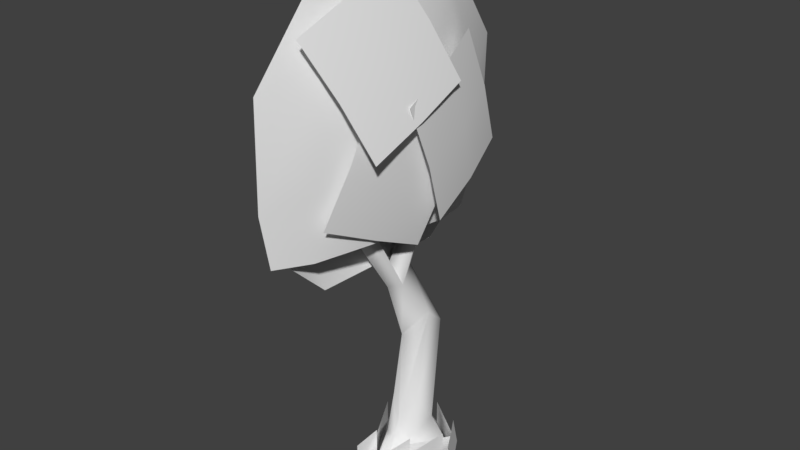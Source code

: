 # Source: Tree_03.blend  (saved by Blender 2.80.75; exported with 4.5.12 LTS)
import bpy
from mathutils import Matrix  # noqa: F401  (used for matrix-valued properties, if any)

bpy.ops.wm.read_factory_settings(use_empty=True)
scene = bpy.context.scene
scene.name = 'Scene'

# ---- collections
col_collection_1 = bpy.data.collections.new('Collection 1'); scene.collection.children.link(col_collection_1)
col_collection_2 = bpy.data.collections.new('Collection 2'); scene.collection.children.link(col_collection_2)

# ---- world
world_world = bpy.data.worlds.new('World'); scene.world = world_world
world_world.color = (0.05088, 0.05088, 0.05088)
world_world.use_sun_shadow = False
world_world.sun_shadow_jitter_overblur = 0.0
world_world.cycles.sampling_method = 'MANUAL'

# ---- meshes
me_plane_001 = bpy.data.meshes.new('Plane.001')
me_plane_001.from_pydata([(-0.8404, -0.8404, -0.05189), (0.8404, -0.8404, -0.05189), (-0.8404, 0.8404, -0.05189), (0.8404, 0.8404, -0.05189), (-0.8404, 0.0, -0.002303), (1.421e-10, -0.8404, -0.002303), (0.8404, 0.0, -0.002303), (1.421e-10, 0.8404, -0.002303), (6.876e-09, 0.0, 0.08689)], [], [(8, 6, 3, 7), (4, 8, 7, 2), (0, 5, 8, 4), (5, 1, 6, 8)])
me_plane_001.polygons.foreach_set('use_smooth', [True] * 4)
_uv = me_plane_001.uv_layers.new(name='UVMap')
_uv.uv.foreach_set('vector', [0.3613, 0.2334, 0.3613, 0.1409, 0.4539, 0.1408, 0.4538, 0.2334, 0.3613, 0.3259, 0.3613, 0.2334, 0.4538, 0.2334, 0.4539, 0.326, 0.2687, 0.326, 0.2689, 0.2334, 0.3613, 0.2334, 0.3613, 0.3259, 0.2689, 0.2334, 0.2687, 0.1408, 0.3613, 0.1409, 0.3613, 0.2334])
me_plane_001.use_remesh_preserve_volume = False
me_plane_001.use_remesh_preserve_attributes = False
me_plane_001.use_mirror_vertex_groups = False
me_plane_001.update()
me_plane = bpy.data.meshes.new('Plane')
me_plane.from_pydata([(-0.8404, -0.8404, -0.05189), (0.8404, -0.8404, -0.05189), (-0.8404, 0.8404, -0.05189), (0.8404, 0.8404, -0.05189), (-0.8404, 0.0, -0.002303), (1.421e-10, -0.8404, -0.002303), (0.8404, 0.0, -0.002303), (1.421e-10, 0.8404, -0.002303), (6.876e-09, 0.0, 0.08689)], [], [(8, 6, 3, 7), (4, 8, 7, 2), (0, 5, 8, 4), (5, 1, 6, 8)])
me_plane.polygons.foreach_set('use_smooth', [True] * 4)
_uv = me_plane.uv_layers.new(name='UVMap')
_uv.uv.foreach_set('vector', [0.3613, 0.2334, 0.3613, 0.1409, 0.4539, 0.1408, 0.4538, 0.2334, 0.3613, 0.3259, 0.3613, 0.2334, 0.4538, 0.2334, 0.4539, 0.326, 0.2687, 0.326, 0.2689, 0.2334, 0.3613, 0.2334, 0.3613, 0.3259, 0.2689, 0.2334, 0.2687, 0.1408, 0.3613, 0.1409, 0.3613, 0.2334])
me_plane.use_remesh_preserve_volume = False
me_plane.use_remesh_preserve_attributes = False
me_plane.use_mirror_vertex_groups = False
me_plane.update()
me_circle_001 = bpy.data.meshes.new('Circle.001')
me_circle_001.from_pydata([(9.13e-09, 0.6171, 0.0), (-0.5869, 0.1907, 0.0), (-0.211, -0.4908, 0.0), (0.2935, -0.3751, 0.0), (0.5869, 0.1907, 0.0), (0.187, -0.9308, 0.0), (-0.187, -0.9308, 0.0), (0.2935, -0.3751, 0.3259), (0.5869, 0.1907, 0.2758), (0.2935, -0.3751, 0.4198), (0.187, -0.9308, 0.3696), (9.13e-09, 0.6171, 0.3525), (0.5869, 0.1907, 0.3525), (-0.211, -0.4908, 0.3918), (-0.187, -0.9308, 0.3918), (-0.5869, 0.1907, 0.3294), (-0.211, -0.4908, 0.3294), (0.5733, 0.01268, 0.0), (0.4669, -0.543, 0.0), (0.5733, 0.01268, 0.4198), (0.4669, -0.543, 0.3696), (-0.0001573, -1.143, 0.0), (-0.09045, -0.6265, 0.0), (-0.0001573, -1.143, 0.1804), (-0.09045, -0.6265, 0.1804), (0.1328, -1.077, 0.0), (-0.2234, -0.6923, 0.0), (0.1328, -1.077, 0.1804), (-0.2234, -0.6923, 0.1804), (-0.191, -0.6024, 0.108), (-0.191, -1.158, 0.2145), (0.2288, -0.6024, 0.108), (0.1786, -1.158, 0.2145), (0.1616, -0.7848, 0.3123), (0.7161, -0.7368, 0.2105), (0.1039, -0.3893, 0.1842), (0.6653, -0.3885, 0.09773), (0.5078, 0.4421, 0.0), (0.7979, -0.04362, 0.0), (0.4463, 0.4213, 0.3544), (0.7365, -0.06443, 0.3194)], [(1, 0)], [(3, 4, 8, 7), (5, 3, 9, 10), (4, 0, 11, 12), (6, 2, 13, 14), (1, 2, 16, 15), (18, 17, 19, 20), (21, 22, 24, 23), (25, 26, 28, 27), (30, 32, 31, 29), (34, 36, 35, 33), (38, 37, 39, 40)])
me_circle_001.polygons.foreach_set('use_smooth', [True] * 11)
_uv = me_circle_001.uv_layers.new(name='UVMap')
_uv.uv.foreach_set('vector', [0.5574, 0.347, 0.6823, 0.347, 0.6823, 0.3833, 0.5574, 0.4109, 0.5303, 0.34, 0.6412, 0.34, 0.6412, 0.4223, 0.5303, 0.4124, 0.6485, 0.3546, 0.7281, 0.3546, 0.7281, 0.3932, 0.6485, 0.3932, 0.5654, 0.3374, 0.6518, 0.3374, 0.6518, 0.4141, 0.5654, 0.4141, 0.5881, 0.3483, 0.7338, 0.3483, 0.7338, 0.3924, 0.5881, 0.3924, 0.3722, 0.4943, 0.4831, 0.4943, 0.4769, 0.5424, 0.3823, 0.5527, 0.3572, 0.4157, 0.5046, 0.4157, 0.5046, 0.461, 0.3572, 0.461, 0.5046, 0.4157, 0.3572, 0.4157, 0.3572, 0.461, 0.5046, 0.461, 0.3756, 0.339, 0.3744, 0.4006, 0.4745, 0.3945, 0.4714, 0.3378, 0.3756, 0.339, 0.3744, 0.4006, 0.4745, 0.3945, 0.4714, 0.3378, 0.4831, 0.5051, 0.3722, 0.5051, 0.3792, 0.5416, 0.4745, 0.5458])
me_circle_001.use_remesh_preserve_volume = False
me_circle_001.use_remesh_preserve_attributes = False
me_circle_001.use_mirror_vertex_groups = False
me_circle_001.update()
me_circle = bpy.data.meshes.new('Circle')
me_circle.from_pydata([(9.13e-09, 0.6171, 0.0), (-0.5869, 0.1907, 0.0), (-0.211, -0.4361, 0.0), (0.2935, -0.3624, 0.0), (0.5869, 0.1907, 0.0), (-0.06625, 0.4822, 2.171), (-0.2719, 0.2087, 2.002), (-0.1168, -0.05193, 1.815), (0.1664, 0.1821, 2.157), (0.2156, 0.3721, 1.989), (0.2122, -0.2831, 0.3078), (0.3108, 0.08961, 0.5416), (-0.3121, 0.055, 0.4463), (-0.1728, -0.3035, 0.2938), (0.03218, 0.2759, 0.5377), (-0.1034, -0.7233, 0.0), (0.1034, -0.7233, 0.0), (0.1159, -0.6367, 0.08328), (-0.06272, -0.6358, 0.12), (0.187, -0.6581, 0.0), (-0.187, -0.6581, 0.0), (0.2352, -0.1697, 0.9416), (-0.0707, -0.2795, 0.977), (0.0197, -0.3705, 0.3626), (8.941e-08, -0.8591, 0.0), (0.02658, -0.6743, 0.2089), (0.02062, -0.2866, 0.5808), (-0.06892, -0.2064, 3.071), (-0.1615, -0.3948, 2.826), (0.005819, -0.4917, 2.802), (0.1985, -0.4102, 2.867), (0.1479, -0.1995, 3.081), (-0.107, 0.4056, 4.209), (-0.1939, 0.1909, 4.022), (0.1592, 0.1732, 4.011), (0.1116, 0.3907, 4.202), (-0.1934, -0.9462, 3.943), (-0.02171, -1.126, 3.8), (0.1235, -0.938, 3.894), (-0.01704, 0.09549, 4.006), (0.01742, -0.4558, 3.167), (-0.0165, -0.8485, 3.943), (-0.1627, -1.604, 4.908), (-0.1099, -1.651, 4.88), (-0.07159, -1.532, 4.859), (-0.1224, -1.514, 4.914), (-0.06723, 0.4118, 5.121), (-0.1287, 0.2883, 5.328), (0.1254, 0.2716, 5.294), (0.08803, 0.4029, 5.129), (-0.00382, 0.2023, 5.201), (-0.02299, 0.7657, 5.36), (-0.04552, 0.737, 5.404), (0.0463, 0.7335, 5.412), (0.03376, 0.7635, 5.365), (0.0003876, 0.7254, 5.427), (0.0003876, 0.8738, 5.422), (-0.002418, 0.2848, 5.427), (-0.3463, -0.047, 5.761), (-0.2274, -0.05729, 5.82), (-0.292, -0.1195, 5.783), (-0.2916, -0.009696, 5.847), (-0.2504, -0.3575, 6.342), (-0.2804, -0.3853, 6.323), (-0.2802, -0.3361, 6.355), (-0.2654, -0.4055, 6.472), (-0.3002, -0.3523, 6.347), (-0.1395, 0.2867, 5.166), (-0.1059, -1.686, 5.23)], [], [(22, 12, 13), (7, 6, 12, 22), (14, 5, 9, 11), (7, 22, 26, 8), (12, 6, 5, 14), (1, 12, 14, 0), (23, 25, 17, 10), (0, 14, 11, 4), (2, 13, 12, 1), (4, 11, 10, 3), (24, 25, 18, 15), (2, 20, 18, 13), (15, 18, 20), (16, 19, 17), (3, 10, 17, 19), (23, 26, 22, 13), (10, 21, 26, 23), (16, 17, 25, 24), (13, 18, 25, 23), (11, 21, 10), (21, 11, 9, 8), (8, 9, 31, 30), (9, 5, 27, 31), (7, 8, 30, 29), (5, 6, 28, 27), (6, 7, 29, 28), (30, 31, 35, 34), (31, 27, 32, 35), (27, 28, 33, 32), (29, 30, 38, 37), (28, 29, 37, 36), (39, 33, 28, 40), (34, 39, 40, 30), (38, 30, 40, 41), (36, 41, 40, 28), (36, 37, 43, 42), (38, 41, 45, 44), (37, 38, 44, 43), (41, 36, 42, 45), (8, 26, 21), (32, 33, 67, 47, 46), (39, 34, 48, 50), (35, 32, 46, 49), (58, 47, 67), (34, 35, 49, 48), (48, 49, 54, 53), (46, 47, 52, 51), (49, 46, 51, 54), (53, 56, 55), (52, 55, 56), (53, 54, 56), (51, 52, 56), (54, 51, 56), (55, 57, 48, 53), (55, 52, 47, 57), (50, 48, 59, 60), (57, 47, 58, 61), (67, 50, 60, 58), (48, 57, 61, 59), (59, 61, 64, 62), (60, 59, 62, 63), (62, 64, 65), (63, 62, 65), (58, 60, 63, 66), (58, 66, 64, 61), (65, 64, 66), (63, 65, 66), (39, 50, 67, 33), (44, 45, 68), (42, 43, 68), (45, 42, 68), (43, 44, 68)])
me_circle.polygons.foreach_set('use_smooth', [True] * 72)
_uv = me_circle.uv_layers.new(name='UVMap')
_uv.uv.foreach_set('vector', [0.4417, 0.04121, 0.4077, 0.06917, 0.3921, 0.03817, 0.4779, 0.04343, 0.4789, 0.06322, 0.4077, 0.06917, 0.4417, 0.04121, 0.4292, 0.03353, 0.4943, 0.0468, 0.493, 0.06558, 0.4284, 0.05738, 0.4925, 0.104, 0.4522, 0.1065, 0.4275, 0.1008, 0.5193, 0.08342, 0.4077, 0.06917, 0.4789, 0.06322, 0.4811, 0.08318, 0.4198, 0.09523, 0.3712, 0.07685, 0.4077, 0.06917, 0.4198, 0.09523, 0.3742, 0.1136, 0.4089, 0.1009, 0.3692, 0.1081, 0.3692, 0.1003, 0.4095, 0.08362, 0.3869, 0.01286, 0.4292, 0.03353, 0.4284, 0.05738, 0.3878, 0.05006, 0.3625, 0.06155, 0.3921, 0.03817, 0.4077, 0.06917, 0.3712, 0.07685, 0.3878, 0.05006, 0.4284, 0.05738, 0.4095, 0.08362, 0.3925, 0.08023, 0.3248, 0.1179, 0.3692, 0.1081, 0.3719, 0.1146, 0.3434, 0.1209, 0.3625, 0.06155, 0.3419, 0.038, 0.3621, 0.02723, 0.3921, 0.03817, 0.3221, 0.02511, 0.3621, 0.02723, 0.3419, 0.038, 0.3399, 0.1076, 0.3659, 0.09611, 0.3692, 0.1003, 0.3925, 0.08023, 0.4095, 0.08362, 0.3692, 0.1003, 0.3659, 0.09611, 0.4089, 0.1009, 0.4275, 0.1008, 0.4522, 0.1065, 0.409, 0.1153, 0.4095, 0.08362, 0.4498, 0.08485, 0.4275, 0.1008, 0.4089, 0.1009, 0.3399, 0.1076, 0.3692, 0.1003, 0.3692, 0.1081, 0.3248, 0.1179, 0.409, 0.1153, 0.3719, 0.1146, 0.3692, 0.1081, 0.4089, 0.1009, 0.4284, 0.05738, 0.4498, 0.08485, 0.4095, 0.08362, 0.4498, 0.08485, 0.4284, 0.05738, 0.493, 0.06558, 0.5193, 0.08342, 0.5193, 0.08342, 0.493, 0.06558, 0.651, 0.0674, 0.6321, 0.08105, 0.493, 0.06558, 0.4943, 0.0468, 0.6508, 0.05364, 0.651, 0.0674, 0.4925, 0.104, 0.5193, 0.08342, 0.6321, 0.08105, 0.6244, 0.09466, 0.4811, 0.08318, 0.4789, 0.06322, 0.6197, 0.04965, 0.6411, 0.06165, 0.4789, 0.06322, 0.4779, 0.04343, 0.6129, 0.03551, 0.6197, 0.04965, 0.6321, 0.08105, 0.651, 0.0674, 0.7029, 0.06176, 0.6933, 0.07472, 0.651, 0.0674, 0.6508, 0.05364, 0.7017, 0.04857, 0.7029, 0.06176, 0.6411, 0.06165, 0.6197, 0.04965, 0.6828, 0.05236, 0.6929, 0.06521, 0.4382, 0.03651, 0.4439, 0.0211, 0.5156, 0.05072, 0.5143, 0.06677, 0.4703, 0.1002, 0.4703, 0.08472, 0.5496, 0.06397, 0.5517, 0.08234, 0.6829, 0.03961, 0.6828, 0.05236, 0.6197, 0.04965, 0.6425, 0.03538, 0.6933, 0.07472, 0.6941, 0.08671, 0.6538, 0.09236, 0.6321, 0.08105, 0.5156, 0.05072, 0.4439, 0.0211, 0.4666, 0.01086, 0.5185, 0.04026, 0.5517, 0.08234, 0.551, 0.09525, 0.4936, 0.1132, 0.4703, 0.1002, 0.5517, 0.08234, 0.5496, 0.06397, 0.6193, 0.07215, 0.6192, 0.07696, 0.5156, 0.05072, 0.5185, 0.04026, 0.5847, 0.05627, 0.5813, 0.05987, 0.5143, 0.06677, 0.5156, 0.05072, 0.5813, 0.05987, 0.5857, 0.06677, 0.551, 0.09525, 0.5517, 0.08234, 0.6192, 0.07696, 0.6172, 0.08277, 0.5193, 0.08342, 0.4275, 0.1008, 0.4498, 0.08485, 0.6929, 0.06521, 0.6828, 0.05236, 0.7473, 0.05766, 0.77, 0.05893, 0.7481, 0.07, 0.6941, 0.08671, 0.6933, 0.07472, 0.7682, 0.0663, 0.7604, 0.07743, 0.7029, 0.06176, 0.7017, 0.04857, 0.7572, 0.04404, 0.7608, 0.05401, 0.8041, 0.04553, 0.7712, 0.05677, 0.7473, 0.05766, 0.6933, 0.07472, 0.7029, 0.06176, 0.7608, 0.05401, 0.7682, 0.0663, 0.7682, 0.0663, 0.7608, 0.05401, 0.814, 0.03728, 0.815, 0.04018, 0.7481, 0.07, 0.77, 0.05893, 0.8015, 0.08359, 0.8015, 0.08703, 0.7608, 0.05401, 0.7572, 0.04404, 0.813, 0.03394, 0.814, 0.03728, 0.815, 0.04018, 0.8223, 0.03429, 0.8171, 0.04208, 0.8015, 0.08359, 0.803, 0.08086, 0.8103, 0.08821, 0.815, 0.04018, 0.814, 0.03728, 0.8223, 0.03429, 0.8015, 0.08703, 0.8015, 0.08359, 0.8103, 0.08821, 0.814, 0.03728, 0.813, 0.03394, 0.8223, 0.03429, 0.8171, 0.04208, 0.7826, 0.06694, 0.7682, 0.0663, 0.815, 0.04018, 0.803, 0.08086, 0.8015, 0.08359, 0.77, 0.05893, 0.7875, 0.06357, 0.7604, 0.07743, 0.7682, 0.0663, 0.8048, 0.09704, 0.8011, 0.1029, 0.7907, 0.06213, 0.7712, 0.05677, 0.8041, 0.04553, 0.8076, 0.05082, 0.7473, 0.05766, 0.7487, 0.04681, 0.8067, 0.04064, 0.8041, 0.04553, 0.7682, 0.0663, 0.7826, 0.06694, 0.8096, 0.09288, 0.8048, 0.09704, 0.8048, 0.09704, 0.8096, 0.09288, 0.8418, 0.1056, 0.8404, 0.1077, 0.8011, 0.1029, 0.8048, 0.09704, 0.8404, 0.1077, 0.8389, 0.1104, 0.8404, 0.1077, 0.8418, 0.1056, 0.8488, 0.1102, 0.8389, 0.1104, 0.8404, 0.1077, 0.8488, 0.1102, 0.8041, 0.04553, 0.8067, 0.04064, 0.8434, 0.03986, 0.8438, 0.04261, 0.8041, 0.04553, 0.8438, 0.04261, 0.8441, 0.04422, 0.8076, 0.05082, 0.8523, 0.04266, 0.8441, 0.04422, 0.8438, 0.04261, 0.8434, 0.03986, 0.8523, 0.04266, 0.8438, 0.04261, 0.6829, 0.03961, 0.7487, 0.04681, 0.7473, 0.05766, 0.6828, 0.05236, 0.5813, 0.05987, 0.5847, 0.05627, 0.6067, 0.06108, 0.6192, 0.07696, 0.6193, 0.07215, 0.6397, 0.0807, 0.6172, 0.08277, 0.6192, 0.07696, 0.6397, 0.0807, 0.5857, 0.06677, 0.5813, 0.05987, 0.6067, 0.06108])
me_circle.use_remesh_preserve_volume = False
me_circle.use_remesh_preserve_attributes = False
me_circle.use_mirror_vertex_groups = False
me_circle.update()
me_plane_002 = bpy.data.meshes.new('Plane.002')
me_plane_002.from_pydata([(-0.8404, -0.8404, -0.05189), (0.8404, -0.8404, -0.05189), (-0.8404, 0.8404, -0.05189), (0.8404, 0.8404, -0.05189), (-0.8404, 0.0, -0.002303), (1.421e-10, -0.8404, -0.002303), (0.8404, 0.0, -0.002303), (1.421e-10, 0.8404, -0.002303), (6.876e-09, 0.0, 0.08689)], [], [(8, 6, 3, 7), (4, 8, 7, 2), (0, 5, 8, 4), (5, 1, 6, 8)])
me_plane_002.polygons.foreach_set('use_smooth', [True] * 4)
_uv = me_plane_002.uv_layers.new(name='UVMap')
_uv.uv.foreach_set('vector', [0.3613, 0.2334, 0.3613, 0.1409, 0.4539, 0.1408, 0.4538, 0.2334, 0.3613, 0.3259, 0.3613, 0.2334, 0.4538, 0.2334, 0.4539, 0.326, 0.2687, 0.326, 0.2689, 0.2334, 0.3613, 0.2334, 0.3613, 0.3259, 0.2689, 0.2334, 0.2687, 0.1408, 0.3613, 0.1409, 0.3613, 0.2334])
me_plane_002.use_remesh_preserve_volume = False
me_plane_002.use_remesh_preserve_attributes = False
me_plane_002.use_mirror_vertex_groups = False
me_plane_002.update()
me_plane_008 = bpy.data.meshes.new('Plane.008')
me_plane_008.from_pydata([(0.4235, -0.8182, -0.1438), (0.4035, 0.81, 2.0), (0.4235, 0.7975, -0.1998), (0.4028, -0.5828, 1.905), (-0.1219, -0.7039, 1.357), (-0.1138, -0.7748, 0.6676), (-0.1161, 0.7587, 0.5276), (-0.1218, 0.793, 1.287), (0.3923, -1.451, 1.44), (0.399, -1.487, 0.6759), (0.396, 1.627, 0.4596), (0.3923, 1.673, 1.251), (0.09095, -0.8141, 0.2614), (0.09145, 0.7666, 0.1325), (0.4043, -1.389, 0.2611), (0.4039, 1.369, 0.07438), (0.3844, 0.8578, 2.297), (0.3837, -0.7021, 2.18), (0.375, -1.55, 1.465), (0.3802, -1.584, 0.6524), (0.3778, 1.736, 0.4595), (0.3749, 1.781, 1.288), (0.6665, 1.076, 0.04851), (0.6652, 0.6372, 1.937), (0.6535, -1.136, 0.2206), (0.6648, -0.4043, 1.86), (0.6561, -1.124, 1.375), (0.611, -1.246, 0.7264), (0.6664, 1.194, 0.3844), (0.66, 1.273, 1.093), (0.8606, -0.5439, 0.2277), (0.918, 0.3954, 1.295), (0.8745, 0.5375, 0.1227), (0.918, -0.2348, 1.379), (0.918, -0.5556, 1.188), (0.8737, -0.7186, 0.7151), (0.918, 0.6563, 0.4716), (0.918, 0.6531, 0.9743), (0.3857, -1.479, 0.218), (0.3853, 1.461, 0.04877)], [], [(4, 7, 1, 3), (12, 13, 6, 5), (5, 6, 7, 4), (5, 4, 8, 9), (4, 3, 8), (12, 14, 0), (7, 6, 10, 11), (7, 11, 1), (13, 2, 15), (6, 13, 15, 10), (5, 9, 14, 12), (0, 2, 13, 12), (19, 27, 26, 18), (38, 24, 27, 19), (21, 29, 28, 20), (18, 26, 25, 17), (16, 23, 29, 21), (17, 25, 23, 16), (28, 36, 32, 22), (20, 28, 22, 39), (27, 35, 34, 26), (27, 24, 30, 35), (29, 37, 36, 28), (26, 34, 33, 25), (25, 33, 31, 23), (23, 31, 37, 29), (31, 33, 34, 35, 30, 32, 36, 37)])
me_plane_008.polygons.foreach_set('use_smooth', [True] * 27)
_uv = me_plane_008.uv_layers.new(name='UVMap')
_uv.uv.foreach_set('vector', [0.6026, 0.661, 0.8386, 0.6637, 0.8488, 0.7806, 0.5925, 0.7806, 0.598, 0.4969, 0.8436, 0.4975, 0.8391, 0.5649, 0.6029, 0.5631, 0.6029, 0.5631, 0.8391, 0.5649, 0.8386, 0.6637, 0.6026, 0.661, 0.6029, 0.5631, 0.6026, 0.661, 0.464, 0.6674, 0.4633, 0.5586, 0.6026, 0.661, 0.5925, 0.7806, 0.464, 0.6674, 0.598, 0.4969, 0.5009, 0.4922, 0.5941, 0.4275, 0.8386, 0.6637, 0.8391, 0.5649, 0.9885, 0.5592, 0.9892, 0.6678, 0.8386, 0.6637, 0.9892, 0.6678, 0.8488, 0.7806, 0.8436, 0.4975, 0.8477, 0.4278, 0.9459, 0.4932, 0.8391, 0.5649, 0.8436, 0.4975, 0.9459, 0.4932, 0.9885, 0.5592, 0.6029, 0.5631, 0.4633, 0.5586, 0.5009, 0.4922, 0.598, 0.4969, 0.5941, 0.4275, 0.8477, 0.4278, 0.8436, 0.4975, 0.598, 0.4969, 0.4528, 0.2113, 0.517, 0.2146, 0.5355, 0.2985, 0.4618, 0.317, 0.481, 0.1426, 0.5447, 0.1412, 0.517, 0.2146, 0.4528, 0.2113, 0.9861, 0.3201, 0.9078, 0.292, 0.9095, 0.2043, 0.9966, 0.2119, 0.4618, 0.317, 0.5355, 0.2985, 0.6306, 0.3736, 0.5931, 0.4197, 0.8396, 0.421, 0.8045, 0.3734, 0.9078, 0.292, 0.9861, 0.3201, 0.5931, 0.4197, 0.6306, 0.3736, 0.8045, 0.3734, 0.8396, 0.421, 0.9095, 0.2043, 0.8203, 0.2016, 0.8021, 0.1394, 0.8925, 0.1419, 0.9966, 0.2119, 0.9095, 0.2043, 0.8925, 0.1419, 0.9622, 0.1406, 0.517, 0.2146, 0.6186, 0.2066, 0.6334, 0.2687, 0.5355, 0.2985, 0.517, 0.2146, 0.5447, 0.1412, 0.6372, 0.1394, 0.6186, 0.2066, 0.9078, 0.292, 0.8145, 0.2643, 0.8203, 0.2016, 0.9095, 0.2043, 0.5355, 0.2985, 0.6334, 0.2687, 0.6704, 0.3141, 0.6306, 0.3736, 0.6306, 0.3736, 0.6704, 0.3141, 0.7677, 0.3131, 0.8045, 0.3734, 0.8045, 0.3734, 0.7677, 0.3131, 0.8145, 0.2643, 0.9078, 0.292, 0.7677, 0.3131, 0.6704, 0.3141, 0.6334, 0.2687, 0.6186, 0.2066, 0.6372, 0.1394, 0.8021, 0.1394, 0.8203, 0.2016, 0.8145, 0.2643])
me_plane_008.use_remesh_preserve_volume = False
me_plane_008.use_remesh_preserve_attributes = False
me_plane_008.use_mirror_vertex_groups = False
me_plane_008.update()

# ---- objects
ob_plane_002 = bpy.data.objects.new('Plane.002', me_plane_001)
ob_plane = bpy.data.objects.new('Plane', me_plane)
ob_trunk_001 = bpy.data.objects.new('Trunk.001', me_circle_001)
ob_trunk = bpy.data.objects.new('Trunk', me_circle)
ob_plane_003 = bpy.data.objects.new('Plane.003', me_plane_002)
ob_plane_001 = bpy.data.objects.new('Plane.001', me_plane_008)

# ---- transforms, parenting, visibility, modifiers, constraints
ob_plane_002.location = (0.5908, 0.1644, 5.015)
ob_plane_002.rotation_euler = (-1.469, 0.3012, -1.346)
ob_plane_002.lineart.crease_threshold = 0.0
ob_plane.location = (0.4979, -0.8269, 4.655)
ob_plane.rotation_euler = (1.691, -1.126, 1.331)
ob_plane.lineart.crease_threshold = 0.0
ob_trunk_001.location = (0.0, 0.0, 0.0)
ob_trunk_001.lineart.crease_threshold = 0.0
ob_trunk.location = (0.0, 0.0, 0.0)
ob_trunk.lineart.crease_threshold = 0.0
ob_plane_003.location = (0.4262, -0.9795, 6.087)
ob_plane_003.rotation_euler = (0.7518, 1.057, 0.7048)
ob_plane_003.lineart.crease_threshold = 0.0
ob_plane_001.location = (-0.5581, -0.4784, 3.416)
ob_plane_001.scale = (1.027, 1.273, 1.719)
ob_plane_001.lineart.crease_threshold = 0.0

# ---- collection membership
col_collection_1.objects.link(ob_plane_002)
col_collection_1.objects.link(ob_plane)
col_collection_1.objects.link(ob_trunk_001)
col_collection_1.objects.link(ob_trunk)
col_collection_1.objects.link(ob_plane_003)
col_collection_2.objects.link(ob_plane_001)

# ---- scene / render settings (as saved in the file)
scene.frame_start = 1; scene.frame_end = 250; scene.frame_set(1)
scene.render.engine = 'BLENDER_EEVEE_NEXT'
scene.render.resolution_percentage = 50
scene.render.dither_intensity = 0.0
scene.cycles.use_denoising = False
scene.cycles.samples = 128
scene.cycles.sampling_pattern = 'TABULATED_SOBOL'
scene.cycles.use_adaptive_sampling = False
scene.cycles.use_light_tree = False
scene.cycles.blur_glossy = 0.0
scene.cycles.sample_clamp_indirect = 0.0
scene.view_settings.view_transform = 'Standard'
bpy.context.view_layer.update()

# ---- added for rendering (the .blend has no active camera and no usable light): camera, sun
cam_auto = bpy.data.cameras.new('AutoCamera')
cam_auto.lens = 50.0
cam_auto.sensor_width = 36.0
cam_auto.clip_end = 1000.0
ob_auto_camera = bpy.data.objects.new('AutoCamera', cam_auto)
scene.collection.objects.link(ob_auto_camera)
ob_auto_camera.location = (8.11282, -9.96915, 10.0922)
ob_auto_camera.rotation_euler = (1.09748, -7.21219e-08, 0.694738)
scene.camera = ob_auto_camera
light_auto_sun = bpy.data.lights.new('AutoSun', 'SUN')
light_auto_sun.energy = 3.0
light_auto_sun.angle = 0.0523599
ob_auto_sun = bpy.data.objects.new('AutoSun', light_auto_sun)
scene.collection.objects.link(ob_auto_sun)
ob_auto_sun.rotation_euler = (0.872665, 0.174533, 0.523599)
bpy.context.view_layer.update()
